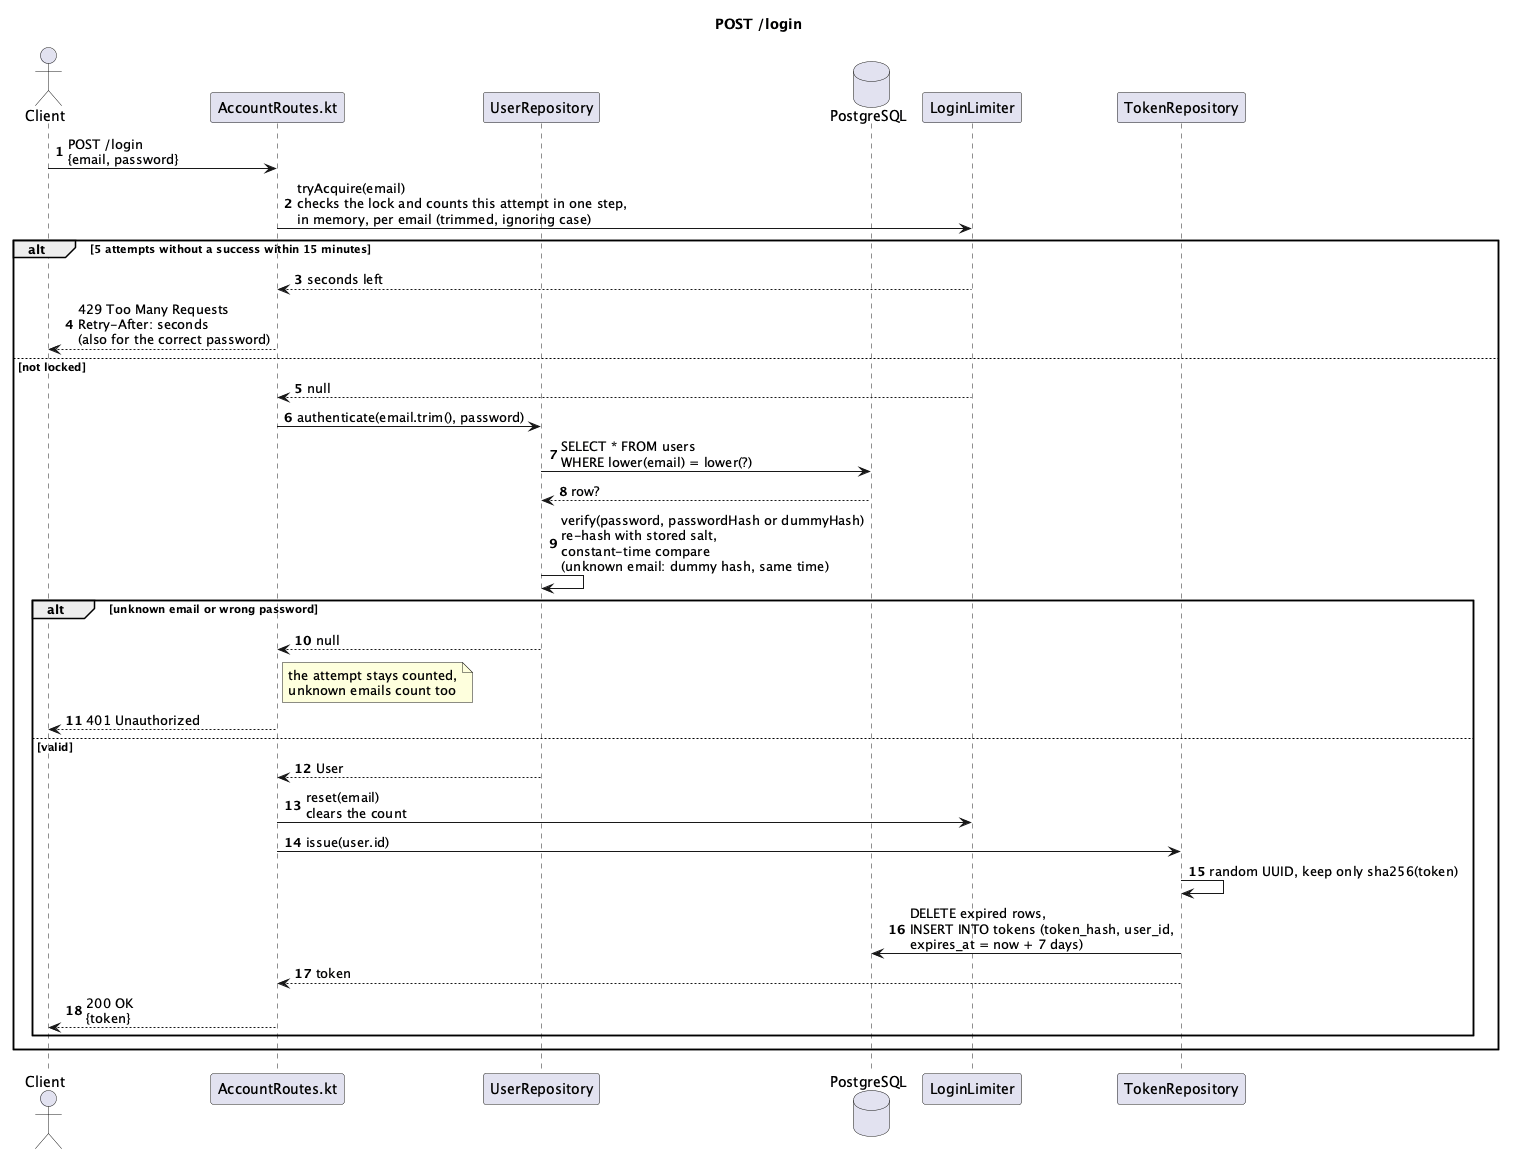

The diagram above was rendered by PlantUML. Its source (embedded in the PNG):
@startuml
title POST /login
autonumber

actor Client
participant "AccountRoutes.kt" as Route
participant UserRepository
database PostgreSQL
participant LoginLimiter
participant TokenRepository

Client -> Route : POST /login\n{email, password}
Route -> LoginLimiter : tryAcquire(email)\nchecks the lock and counts this attempt in one step,\nin memory, per email (trimmed, ignoring case)

alt 5 attempts without a success within 15 minutes
  LoginLimiter --> Route : seconds left
  Route --> Client : 429 Too Many Requests\nRetry-After: seconds\n(also for the correct password)
else not locked
LoginLimiter --> Route : null
Route -> UserRepository : authenticate(email.trim(), password)
UserRepository -> PostgreSQL : SELECT * FROM users\nWHERE lower(email) = lower(?)
PostgreSQL --> UserRepository : row?
UserRepository -> UserRepository : verify(password, passwordHash or dummyHash)\nre-hash with stored salt,\nconstant-time compare\n(unknown email: dummy hash, same time)

alt unknown email or wrong password
  UserRepository --> Route : null
  note right of Route : the attempt stays counted,\nunknown emails count too
  Route --> Client : 401 Unauthorized
else valid
  UserRepository --> Route : User
  Route -> LoginLimiter : reset(email)\nclears the count
  Route -> TokenRepository : issue(user.id)
  TokenRepository -> TokenRepository : random UUID, keep only sha256(token)
  TokenRepository -> PostgreSQL : DELETE expired rows,\nINSERT INTO tokens (token_hash, user_id,\nexpires_at = now + 7 days)
  TokenRepository --> Route : token
  Route --> Client : 200 OK\n{token}
end
end

@enduml